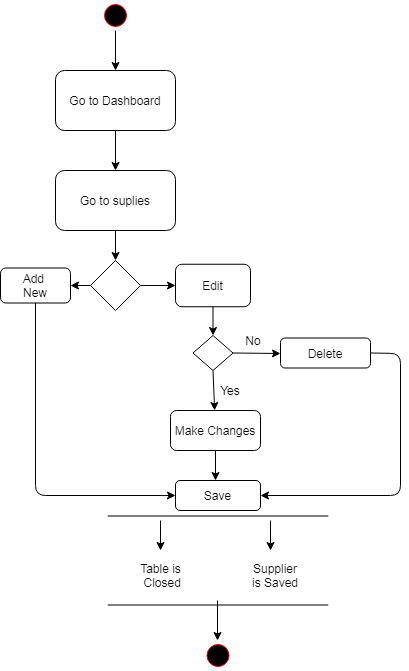

The diagram above was exported from draw.io. Its source (the exported page's mxGraphModel, read from the mxfile embedded in the PNG):
<mxGraphModel dx="942" dy="565" grid="1" gridSize="10" guides="1" tooltips="1" connect="1" arrows="1" fold="1" page="1" pageScale="1" pageWidth="1100" pageHeight="850" background="#ffffff" math="0" shadow="0">
  <root>
    <mxCell id="0" />
    <mxCell id="1" parent="0" />
    <mxCell id="382b91b5511bd0f7-1" value="" style="ellipse;html=1;shape=startState;fillColor=#000000;strokeColor=#ff0000;rounded=1;shadow=0;comic=0;labelBackgroundColor=none;fontFamily=Verdana;fontSize=12;fontColor=#000000;align=center;direction=south;" parent="1" vertex="1">
      <mxGeometry x="130" y="90" width="30" height="30" as="geometry" />
    </mxCell>
    <mxCell id="o3ts-ySsJeo6q3zjGGEK-1" value="Go to Dashboard" style="rounded=1;whiteSpace=wrap;html=1;" vertex="1" parent="1">
      <mxGeometry x="85" y="160" width="120" height="60" as="geometry" />
    </mxCell>
    <mxCell id="o3ts-ySsJeo6q3zjGGEK-2" value="" style="endArrow=classic;html=1;exitX=1;exitY=0.5;exitDx=0;exitDy=0;entryX=0.5;entryY=0;entryDx=0;entryDy=0;" edge="1" parent="1" source="382b91b5511bd0f7-1" target="o3ts-ySsJeo6q3zjGGEK-1">
      <mxGeometry width="50" height="50" relative="1" as="geometry">
        <mxPoint x="460" y="320" as="sourcePoint" />
        <mxPoint x="510" y="270" as="targetPoint" />
      </mxGeometry>
    </mxCell>
    <mxCell id="o3ts-ySsJeo6q3zjGGEK-3" value="" style="endArrow=classic;html=1;exitX=0.5;exitY=1;exitDx=0;exitDy=0;" edge="1" parent="1" source="o3ts-ySsJeo6q3zjGGEK-1" target="o3ts-ySsJeo6q3zjGGEK-4">
      <mxGeometry width="50" height="50" relative="1" as="geometry">
        <mxPoint x="460" y="320" as="sourcePoint" />
        <mxPoint x="145" y="260" as="targetPoint" />
      </mxGeometry>
    </mxCell>
    <mxCell id="o3ts-ySsJeo6q3zjGGEK-4" value="Go to suplies" style="rounded=1;whiteSpace=wrap;html=1;" vertex="1" parent="1">
      <mxGeometry x="85" y="260" width="120" height="60" as="geometry" />
    </mxCell>
    <mxCell id="o3ts-ySsJeo6q3zjGGEK-5" value="" style="endArrow=classic;html=1;exitX=0.5;exitY=1;exitDx=0;exitDy=0;" edge="1" parent="1" source="o3ts-ySsJeo6q3zjGGEK-4" target="o3ts-ySsJeo6q3zjGGEK-6">
      <mxGeometry width="50" height="50" relative="1" as="geometry">
        <mxPoint x="460" y="320" as="sourcePoint" />
        <mxPoint x="145" y="360" as="targetPoint" />
      </mxGeometry>
    </mxCell>
    <mxCell id="o3ts-ySsJeo6q3zjGGEK-6" value="" style="rhombus;whiteSpace=wrap;html=1;" vertex="1" parent="1">
      <mxGeometry x="120" y="350" width="50" height="50" as="geometry" />
    </mxCell>
    <mxCell id="o3ts-ySsJeo6q3zjGGEK-7" value="" style="endArrow=classic;html=1;exitX=0;exitY=0.5;exitDx=0;exitDy=0;" edge="1" parent="1" source="o3ts-ySsJeo6q3zjGGEK-6" target="o3ts-ySsJeo6q3zjGGEK-8">
      <mxGeometry width="50" height="50" relative="1" as="geometry">
        <mxPoint x="460" y="320" as="sourcePoint" />
        <mxPoint x="90" y="375" as="targetPoint" />
      </mxGeometry>
    </mxCell>
    <mxCell id="o3ts-ySsJeo6q3zjGGEK-8" value="Add &lt;br&gt;New" style="rounded=1;whiteSpace=wrap;html=1;" vertex="1" parent="1">
      <mxGeometry x="30" y="357.5" width="70" height="35" as="geometry" />
    </mxCell>
    <mxCell id="o3ts-ySsJeo6q3zjGGEK-9" value="" style="endArrow=classic;html=1;exitX=1;exitY=0.5;exitDx=0;exitDy=0;" edge="1" parent="1" source="o3ts-ySsJeo6q3zjGGEK-6" target="o3ts-ySsJeo6q3zjGGEK-10">
      <mxGeometry width="50" height="50" relative="1" as="geometry">
        <mxPoint x="460" y="320" as="sourcePoint" />
        <mxPoint x="200" y="375" as="targetPoint" />
      </mxGeometry>
    </mxCell>
    <mxCell id="o3ts-ySsJeo6q3zjGGEK-10" value="Edit" style="rounded=1;whiteSpace=wrap;html=1;" vertex="1" parent="1">
      <mxGeometry x="205" y="353.75" width="75" height="42.5" as="geometry" />
    </mxCell>
    <mxCell id="o3ts-ySsJeo6q3zjGGEK-11" value="" style="endArrow=classic;html=1;exitX=0.5;exitY=1;exitDx=0;exitDy=0;" edge="1" parent="1" source="o3ts-ySsJeo6q3zjGGEK-10" target="o3ts-ySsJeo6q3zjGGEK-12">
      <mxGeometry width="50" height="50" relative="1" as="geometry">
        <mxPoint x="460" y="320" as="sourcePoint" />
        <mxPoint x="243" y="440" as="targetPoint" />
      </mxGeometry>
    </mxCell>
    <mxCell id="o3ts-ySsJeo6q3zjGGEK-12" value="" style="rhombus;whiteSpace=wrap;html=1;" vertex="1" parent="1">
      <mxGeometry x="222.5" y="425" width="40" height="35" as="geometry" />
    </mxCell>
    <mxCell id="o3ts-ySsJeo6q3zjGGEK-14" value="" style="endArrow=classic;html=1;exitX=1;exitY=0.5;exitDx=0;exitDy=0;" edge="1" parent="1" source="o3ts-ySsJeo6q3zjGGEK-12">
      <mxGeometry width="50" height="50" relative="1" as="geometry">
        <mxPoint x="460" y="320" as="sourcePoint" />
        <mxPoint x="310" y="443" as="targetPoint" />
      </mxGeometry>
    </mxCell>
    <mxCell id="o3ts-ySsJeo6q3zjGGEK-15" value="" style="endArrow=classic;html=1;exitX=0.5;exitY=1;exitDx=0;exitDy=0;" edge="1" parent="1" source="o3ts-ySsJeo6q3zjGGEK-12" target="o3ts-ySsJeo6q3zjGGEK-16">
      <mxGeometry width="50" height="50" relative="1" as="geometry">
        <mxPoint x="460" y="420" as="sourcePoint" />
        <mxPoint x="243" y="500" as="targetPoint" />
      </mxGeometry>
    </mxCell>
    <mxCell id="o3ts-ySsJeo6q3zjGGEK-16" value="Make Changes" style="rounded=1;whiteSpace=wrap;html=1;" vertex="1" parent="1">
      <mxGeometry x="200" y="500" width="90" height="40" as="geometry" />
    </mxCell>
    <mxCell id="o3ts-ySsJeo6q3zjGGEK-17" value="Delete" style="rounded=1;whiteSpace=wrap;html=1;" vertex="1" parent="1">
      <mxGeometry x="310" y="427.5" width="90" height="30" as="geometry" />
    </mxCell>
    <mxCell id="o3ts-ySsJeo6q3zjGGEK-18" value="Yes" style="text;html=1;strokeColor=none;fillColor=none;align=center;verticalAlign=middle;whiteSpace=wrap;rounded=0;" vertex="1" parent="1">
      <mxGeometry x="240" y="470" width="40" height="20" as="geometry" />
    </mxCell>
    <mxCell id="o3ts-ySsJeo6q3zjGGEK-20" value="No" style="text;html=1;strokeColor=none;fillColor=none;align=center;verticalAlign=middle;whiteSpace=wrap;rounded=0;" vertex="1" parent="1">
      <mxGeometry x="262.5" y="420" width="40" height="20" as="geometry" />
    </mxCell>
    <mxCell id="o3ts-ySsJeo6q3zjGGEK-21" value="" style="endArrow=classic;html=1;exitX=0.5;exitY=1;exitDx=0;exitDy=0;" edge="1" parent="1" source="o3ts-ySsJeo6q3zjGGEK-16">
      <mxGeometry width="50" height="50" relative="1" as="geometry">
        <mxPoint x="460" y="520" as="sourcePoint" />
        <mxPoint x="245" y="570" as="targetPoint" />
      </mxGeometry>
    </mxCell>
    <mxCell id="o3ts-ySsJeo6q3zjGGEK-22" value="Save" style="rounded=1;whiteSpace=wrap;html=1;" vertex="1" parent="1">
      <mxGeometry x="205" y="570" width="85" height="30" as="geometry" />
    </mxCell>
    <mxCell id="o3ts-ySsJeo6q3zjGGEK-23" value="" style="endArrow=classic;html=1;exitX=0.5;exitY=1;exitDx=0;exitDy=0;entryX=0;entryY=0.5;entryDx=0;entryDy=0;" edge="1" parent="1" source="o3ts-ySsJeo6q3zjGGEK-8" target="o3ts-ySsJeo6q3zjGGEK-22">
      <mxGeometry width="50" height="50" relative="1" as="geometry">
        <mxPoint x="460" y="520" as="sourcePoint" />
        <mxPoint x="65" y="670" as="targetPoint" />
        <Array as="points">
          <mxPoint x="65" y="585" />
        </Array>
      </mxGeometry>
    </mxCell>
    <mxCell id="o3ts-ySsJeo6q3zjGGEK-24" value="" style="shape=link;html=1;width=89;" edge="1" parent="1">
      <mxGeometry width="50" height="50" relative="1" as="geometry">
        <mxPoint x="137.25" y="650" as="sourcePoint" />
        <mxPoint x="357.75" y="650" as="targetPoint" />
      </mxGeometry>
    </mxCell>
    <mxCell id="o3ts-ySsJeo6q3zjGGEK-25" value="Table is&lt;br&gt;&amp;nbsp;Closed" style="text;html=1;align=center;verticalAlign=middle;resizable=0;points=[];autosize=1;" vertex="1" parent="1">
      <mxGeometry x="160" y="650" width="60" height="30" as="geometry" />
    </mxCell>
    <mxCell id="o3ts-ySsJeo6q3zjGGEK-26" value="" style="endArrow=classic;html=1;" edge="1" parent="1">
      <mxGeometry width="50" height="50" relative="1" as="geometry">
        <mxPoint x="190" y="610" as="sourcePoint" />
        <mxPoint x="190" y="640" as="targetPoint" />
      </mxGeometry>
    </mxCell>
    <mxCell id="o3ts-ySsJeo6q3zjGGEK-27" value="" style="endArrow=classic;html=1;" edge="1" parent="1">
      <mxGeometry width="50" height="50" relative="1" as="geometry">
        <mxPoint x="300" y="610" as="sourcePoint" />
        <mxPoint x="300" y="640" as="targetPoint" />
      </mxGeometry>
    </mxCell>
    <mxCell id="o3ts-ySsJeo6q3zjGGEK-28" value="Supplier is Saved" style="text;html=1;strokeColor=none;fillColor=none;align=center;verticalAlign=middle;whiteSpace=wrap;rounded=0;" vertex="1" parent="1">
      <mxGeometry x="280" y="655" width="50" height="20" as="geometry" />
    </mxCell>
    <mxCell id="o3ts-ySsJeo6q3zjGGEK-30" value="" style="endArrow=classic;html=1;" edge="1" parent="1">
      <mxGeometry width="50" height="50" relative="1" as="geometry">
        <mxPoint x="247" y="690" as="sourcePoint" />
        <mxPoint x="247" y="730" as="targetPoint" />
      </mxGeometry>
    </mxCell>
    <mxCell id="o3ts-ySsJeo6q3zjGGEK-31" value="" style="ellipse;html=1;shape=startState;fillColor=#000000;strokeColor=#ff0000;rounded=1;shadow=0;comic=0;labelBackgroundColor=none;fontFamily=Verdana;fontSize=12;fontColor=#000000;align=center;direction=south;" vertex="1" parent="1">
      <mxGeometry x="232.5" y="730" width="30" height="30" as="geometry" />
    </mxCell>
    <mxCell id="o3ts-ySsJeo6q3zjGGEK-32" value="" style="endArrow=classic;html=1;exitX=1;exitY=0.5;exitDx=0;exitDy=0;entryX=1;entryY=0.5;entryDx=0;entryDy=0;" edge="1" parent="1" source="o3ts-ySsJeo6q3zjGGEK-17" target="o3ts-ySsJeo6q3zjGGEK-22">
      <mxGeometry width="50" height="50" relative="1" as="geometry">
        <mxPoint x="460" y="520" as="sourcePoint" />
        <mxPoint x="340" y="580" as="targetPoint" />
        <Array as="points">
          <mxPoint x="430" y="443" />
          <mxPoint x="430" y="585" />
        </Array>
      </mxGeometry>
    </mxCell>
  </root>
</mxGraphModel>